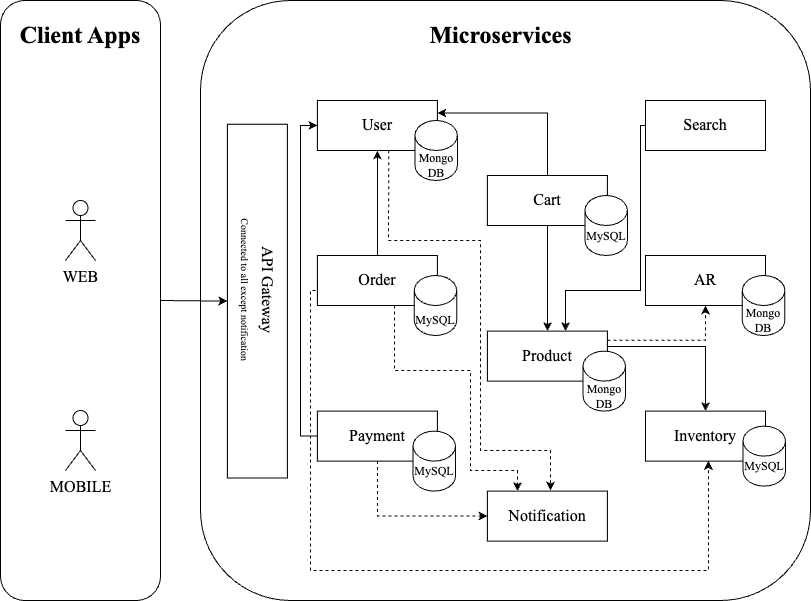

The diagram above was exported from draw.io. Its source (the exported page's mxGraphModel, read from the mxfile embedded in the PNG):
<mxGraphModel dx="1026" dy="650" grid="1" gridSize="10" guides="1" tooltips="1" connect="1" arrows="1" fold="1" page="1" pageScale="1" pageWidth="850" pageHeight="1100" math="0" shadow="0">
  <root>
    <mxCell id="0" />
    <mxCell id="1" parent="0" />
    <mxCell id="IV7fiez4A5BsCt6cD_r4-1" value="" style="rounded=1;whiteSpace=wrap;html=1;" parent="1" vertex="1">
      <mxGeometry x="220" y="80" width="610" height="600" as="geometry" />
    </mxCell>
    <mxCell id="IV7fiez4A5BsCt6cD_r4-2" value="" style="rounded=1;whiteSpace=wrap;html=1;" parent="1" vertex="1">
      <mxGeometry x="20" y="80" width="160" height="600" as="geometry" />
    </mxCell>
    <mxCell id="IV7fiez4A5BsCt6cD_r4-3" value="&lt;font face=&quot;Times New Roman&quot; style=&quot;font-size: 24px;&quot;&gt;&lt;b&gt;Client Apps&lt;/b&gt;&lt;/font&gt;" style="text;html=1;align=center;verticalAlign=middle;whiteSpace=wrap;rounded=0;" parent="1" vertex="1">
      <mxGeometry x="35" y="100" width="130" height="30" as="geometry" />
    </mxCell>
    <mxCell id="IV7fiez4A5BsCt6cD_r4-4" value="&lt;font face=&quot;Times New Roman&quot; style=&quot;font-size: 24px;&quot;&gt;&lt;b&gt;Microservices&lt;/b&gt;&lt;/font&gt;" style="text;html=1;align=center;verticalAlign=middle;whiteSpace=wrap;rounded=0;" parent="1" vertex="1">
      <mxGeometry x="437.5" y="100" width="165" height="30" as="geometry" />
    </mxCell>
    <mxCell id="IV7fiez4A5BsCt6cD_r4-5" value="MOBILE" style="shape=umlActor;verticalLabelPosition=bottom;verticalAlign=top;html=1;outlineConnect=0;fontFamily=Times New Roman;fontSize=16;" parent="1" vertex="1">
      <mxGeometry x="85" y="490" width="30" height="60" as="geometry" />
    </mxCell>
    <mxCell id="IV7fiez4A5BsCt6cD_r4-6" value="WEB" style="shape=umlActor;verticalLabelPosition=bottom;verticalAlign=top;html=1;outlineConnect=0;fontFamily=Times New Roman;fontSize=16;" parent="1" vertex="1">
      <mxGeometry x="85" y="280" width="30" height="60" as="geometry" />
    </mxCell>
    <mxCell id="IV7fiez4A5BsCt6cD_r4-8" value="" style="rounded=0;whiteSpace=wrap;html=1;rotation=90;" parent="1" vertex="1">
      <mxGeometry x="100" y="350.62" width="353.75" height="60" as="geometry" />
    </mxCell>
    <mxCell id="IV7fiez4A5BsCt6cD_r4-9" value="&lt;font face=&quot;Times New Roman&quot;&gt;&lt;span&gt;API Gateway&lt;br&gt;&lt;font style=&quot;font-size: 10px;&quot;&gt;Connected to all except notification&lt;/font&gt;&lt;/span&gt;&lt;/font&gt;" style="text;html=1;align=center;verticalAlign=middle;whiteSpace=wrap;rounded=0;fontStyle=0;fontSize=16;rotation=90;" parent="1" vertex="1">
      <mxGeometry x="198.13" y="355" width="157.48" height="30" as="geometry" />
    </mxCell>
    <mxCell id="IV7fiez4A5BsCt6cD_r4-10" value="" style="rounded=0;whiteSpace=wrap;html=1;" parent="1" vertex="1">
      <mxGeometry x="336.88" y="180" width="120" height="50" as="geometry" />
    </mxCell>
    <mxCell id="IV7fiez4A5BsCt6cD_r4-11" value="&lt;font face=&quot;Times New Roman&quot;&gt;&lt;span&gt;User&lt;/span&gt;&lt;/font&gt;" style="text;html=1;align=center;verticalAlign=middle;whiteSpace=wrap;rounded=0;fontStyle=0;fontSize=16;rotation=0;" parent="1" vertex="1">
      <mxGeometry x="361.88" y="190" width="70" height="30" as="geometry" />
    </mxCell>
    <mxCell id="IV7fiez4A5BsCt6cD_r4-12" value="" style="rounded=0;whiteSpace=wrap;html=1;" parent="1" vertex="1">
      <mxGeometry x="506.88" y="410.62" width="120" height="50" as="geometry" />
    </mxCell>
    <mxCell id="IV7fiez4A5BsCt6cD_r4-13" value="&lt;font face=&quot;Times New Roman&quot;&gt;&lt;span&gt;Product&lt;/span&gt;&lt;/font&gt;" style="text;html=1;align=center;verticalAlign=middle;whiteSpace=wrap;rounded=0;fontStyle=0;fontSize=16;rotation=0;" parent="1" vertex="1">
      <mxGeometry x="531.88" y="420.62" width="70" height="30" as="geometry" />
    </mxCell>
    <mxCell id="IV7fiez4A5BsCt6cD_r4-14" value="" style="rounded=0;whiteSpace=wrap;html=1;" parent="1" vertex="1">
      <mxGeometry x="506.88" y="255" width="120" height="50" as="geometry" />
    </mxCell>
    <mxCell id="IV7fiez4A5BsCt6cD_r4-15" value="&lt;font face=&quot;Times New Roman&quot;&gt;&lt;span&gt;Cart&lt;/span&gt;&lt;/font&gt;" style="text;html=1;align=center;verticalAlign=middle;whiteSpace=wrap;rounded=0;fontStyle=0;fontSize=16;rotation=0;" parent="1" vertex="1">
      <mxGeometry x="531.88" y="265" width="70" height="30" as="geometry" />
    </mxCell>
    <mxCell id="IV7fiez4A5BsCt6cD_r4-16" value="" style="rounded=0;whiteSpace=wrap;html=1;" parent="1" vertex="1">
      <mxGeometry x="336.88" y="490.62" width="120" height="50" as="geometry" />
    </mxCell>
    <mxCell id="IV7fiez4A5BsCt6cD_r4-17" value="&lt;font face=&quot;Times New Roman&quot;&gt;&lt;span&gt;Payment&lt;/span&gt;&lt;/font&gt;" style="text;html=1;align=center;verticalAlign=middle;whiteSpace=wrap;rounded=0;fontStyle=0;fontSize=16;rotation=0;" parent="1" vertex="1">
      <mxGeometry x="361.88" y="500.62" width="70" height="30" as="geometry" />
    </mxCell>
    <mxCell id="IV7fiez4A5BsCt6cD_r4-18" value="" style="rounded=0;whiteSpace=wrap;html=1;" parent="1" vertex="1">
      <mxGeometry x="336.88" y="335" width="120" height="50" as="geometry" />
    </mxCell>
    <mxCell id="IV7fiez4A5BsCt6cD_r4-19" value="&lt;font face=&quot;Times New Roman&quot;&gt;&lt;span&gt;Order&lt;/span&gt;&lt;/font&gt;" style="text;html=1;align=center;verticalAlign=middle;whiteSpace=wrap;rounded=0;fontStyle=0;fontSize=16;rotation=0;" parent="1" vertex="1">
      <mxGeometry x="361.88" y="345" width="70" height="30" as="geometry" />
    </mxCell>
    <mxCell id="IV7fiez4A5BsCt6cD_r4-20" value="" style="rounded=0;whiteSpace=wrap;html=1;" parent="1" vertex="1">
      <mxGeometry x="665" y="490.62" width="120" height="50" as="geometry" />
    </mxCell>
    <mxCell id="IV7fiez4A5BsCt6cD_r4-21" value="&lt;font face=&quot;Times New Roman&quot;&gt;&lt;span&gt;Inventory&lt;/span&gt;&lt;/font&gt;" style="text;html=1;align=center;verticalAlign=middle;whiteSpace=wrap;rounded=0;fontStyle=0;fontSize=16;rotation=0;" parent="1" vertex="1">
      <mxGeometry x="690" y="500.62" width="70" height="30" as="geometry" />
    </mxCell>
    <mxCell id="IV7fiez4A5BsCt6cD_r4-22" value="" style="rounded=0;whiteSpace=wrap;html=1;" parent="1" vertex="1">
      <mxGeometry x="665" y="180" width="120" height="50" as="geometry" />
    </mxCell>
    <mxCell id="IV7fiez4A5BsCt6cD_r4-23" value="&lt;font face=&quot;Times New Roman&quot;&gt;&lt;span&gt;Search&lt;/span&gt;&lt;/font&gt;" style="text;html=1;align=center;verticalAlign=middle;whiteSpace=wrap;rounded=0;fontStyle=0;fontSize=16;rotation=0;" parent="1" vertex="1">
      <mxGeometry x="690" y="190" width="70" height="30" as="geometry" />
    </mxCell>
    <mxCell id="IV7fiez4A5BsCt6cD_r4-24" value="" style="rounded=0;whiteSpace=wrap;html=1;" parent="1" vertex="1">
      <mxGeometry x="506.88" y="570.62" width="120" height="50" as="geometry" />
    </mxCell>
    <mxCell id="IV7fiez4A5BsCt6cD_r4-25" value="&lt;font face=&quot;Times New Roman&quot;&gt;&lt;span&gt;Notification&lt;/span&gt;&lt;/font&gt;" style="text;html=1;align=center;verticalAlign=middle;whiteSpace=wrap;rounded=0;fontStyle=0;fontSize=16;rotation=0;" parent="1" vertex="1">
      <mxGeometry x="531.88" y="580.62" width="70" height="30" as="geometry" />
    </mxCell>
    <mxCell id="IV7fiez4A5BsCt6cD_r4-26" value="" style="rounded=0;whiteSpace=wrap;html=1;" parent="1" vertex="1">
      <mxGeometry x="665" y="335" width="120" height="50" as="geometry" />
    </mxCell>
    <mxCell id="IV7fiez4A5BsCt6cD_r4-27" value="&lt;font face=&quot;Times New Roman&quot;&gt;&lt;span&gt;AR&lt;/span&gt;&lt;/font&gt;" style="text;html=1;align=center;verticalAlign=middle;whiteSpace=wrap;rounded=0;fontStyle=0;fontSize=16;rotation=0;" parent="1" vertex="1">
      <mxGeometry x="690" y="345" width="70" height="30" as="geometry" />
    </mxCell>
    <mxCell id="IV7fiez4A5BsCt6cD_r4-28" value="" style="shape=cylinder3;whiteSpace=wrap;html=1;boundedLbl=1;backgroundOutline=1;size=15;" parent="1" vertex="1">
      <mxGeometry x="434.38" y="200" width="42.5" height="60" as="geometry" />
    </mxCell>
    <mxCell id="IV7fiez4A5BsCt6cD_r4-29" value="&lt;font face=&quot;Times New Roman&quot;&gt;&lt;span&gt;Mongo&lt;/span&gt;&lt;/font&gt;&lt;div&gt;&lt;font face=&quot;Times New Roman&quot;&gt;&lt;span&gt;DB&lt;/span&gt;&lt;/font&gt;&lt;/div&gt;" style="text;html=1;align=center;verticalAlign=middle;whiteSpace=wrap;rounded=0;fontStyle=0;fontSize=12;rotation=0;" parent="1" vertex="1">
      <mxGeometry x="432.51" y="230" width="46.25" height="30" as="geometry" />
    </mxCell>
    <mxCell id="IV7fiez4A5BsCt6cD_r4-30" value="" style="shape=cylinder3;whiteSpace=wrap;html=1;boundedLbl=1;backgroundOutline=1;size=15;" parent="1" vertex="1">
      <mxGeometry x="602.5" y="430.62" width="42.5" height="60" as="geometry" />
    </mxCell>
    <mxCell id="IV7fiez4A5BsCt6cD_r4-31" value="&lt;font face=&quot;Times New Roman&quot;&gt;&lt;span&gt;Mongo&lt;/span&gt;&lt;/font&gt;&lt;div&gt;&lt;font face=&quot;Times New Roman&quot;&gt;&lt;span&gt;DB&lt;/span&gt;&lt;/font&gt;&lt;/div&gt;" style="text;html=1;align=center;verticalAlign=middle;whiteSpace=wrap;rounded=0;fontStyle=0;fontSize=12;rotation=0;" parent="1" vertex="1">
      <mxGeometry x="600.63" y="460.62" width="46.25" height="30" as="geometry" />
    </mxCell>
    <mxCell id="IV7fiez4A5BsCt6cD_r4-32" value="" style="shape=cylinder3;whiteSpace=wrap;html=1;boundedLbl=1;backgroundOutline=1;size=15;" parent="1" vertex="1">
      <mxGeometry x="604.38" y="275" width="42.5" height="60" as="geometry" />
    </mxCell>
    <mxCell id="IV7fiez4A5BsCt6cD_r4-33" value="&lt;font face=&quot;Times New Roman&quot;&gt;MySQL&lt;/font&gt;" style="text;html=1;align=center;verticalAlign=middle;whiteSpace=wrap;rounded=0;fontStyle=0;fontSize=12;rotation=0;" parent="1" vertex="1">
      <mxGeometry x="602.51" y="300.62" width="46.25" height="30" as="geometry" />
    </mxCell>
    <mxCell id="IV7fiez4A5BsCt6cD_r4-34" value="" style="shape=cylinder3;whiteSpace=wrap;html=1;boundedLbl=1;backgroundOutline=1;size=15;" parent="1" vertex="1">
      <mxGeometry x="432.49" y="510.62" width="42.5" height="60" as="geometry" />
    </mxCell>
    <mxCell id="IV7fiez4A5BsCt6cD_r4-35" value="&lt;font face=&quot;Times New Roman&quot;&gt;MySQL&lt;/font&gt;" style="text;html=1;align=center;verticalAlign=middle;whiteSpace=wrap;rounded=0;fontStyle=0;fontSize=12;rotation=0;" parent="1" vertex="1">
      <mxGeometry x="430.62" y="535.62" width="46.25" height="30" as="geometry" />
    </mxCell>
    <mxCell id="IV7fiez4A5BsCt6cD_r4-36" value="" style="shape=cylinder3;whiteSpace=wrap;html=1;boundedLbl=1;backgroundOutline=1;size=15;" parent="1" vertex="1">
      <mxGeometry x="762.5" y="505.62" width="42.5" height="60" as="geometry" />
    </mxCell>
    <mxCell id="IV7fiez4A5BsCt6cD_r4-37" value="&lt;font face=&quot;Times New Roman&quot;&gt;MySQL&lt;/font&gt;" style="text;html=1;align=center;verticalAlign=middle;whiteSpace=wrap;rounded=0;fontStyle=0;fontSize=12;rotation=0;" parent="1" vertex="1">
      <mxGeometry x="760.63" y="530.62" width="46.25" height="30" as="geometry" />
    </mxCell>
    <mxCell id="IV7fiez4A5BsCt6cD_r4-40" value="" style="shape=cylinder3;whiteSpace=wrap;html=1;boundedLbl=1;backgroundOutline=1;size=15;" parent="1" vertex="1">
      <mxGeometry x="761.86" y="355" width="42.5" height="60" as="geometry" />
    </mxCell>
    <mxCell id="IV7fiez4A5BsCt6cD_r4-41" value="&lt;font face=&quot;Times New Roman&quot;&gt;&lt;span&gt;Mongo&lt;/span&gt;&lt;/font&gt;&lt;div&gt;&lt;font face=&quot;Times New Roman&quot;&gt;&lt;span&gt;DB&lt;/span&gt;&lt;/font&gt;&lt;/div&gt;" style="text;html=1;align=center;verticalAlign=middle;whiteSpace=wrap;rounded=0;fontStyle=0;fontSize=12;rotation=0;" parent="1" vertex="1">
      <mxGeometry x="759.99" y="385" width="46.25" height="30" as="geometry" />
    </mxCell>
    <mxCell id="IV7fiez4A5BsCt6cD_r4-42" value="" style="shape=cylinder3;whiteSpace=wrap;html=1;boundedLbl=1;backgroundOutline=1;size=15;" parent="1" vertex="1">
      <mxGeometry x="433.74" y="355" width="42.5" height="60" as="geometry" />
    </mxCell>
    <mxCell id="IV7fiez4A5BsCt6cD_r4-43" value="&lt;font face=&quot;Times New Roman&quot;&gt;MySQL&lt;/font&gt;" style="text;html=1;align=center;verticalAlign=middle;whiteSpace=wrap;rounded=0;fontStyle=0;fontSize=12;rotation=0;" parent="1" vertex="1">
      <mxGeometry x="431.87" y="385" width="46.25" height="30" as="geometry" />
    </mxCell>
    <mxCell id="IV7fiez4A5BsCt6cD_r4-44" value="" style="endArrow=classic;html=1;rounded=0;exitX=0.5;exitY=0;exitDx=0;exitDy=0;entryX=1;entryY=0.25;entryDx=0;entryDy=0;edgeStyle=orthogonalEdgeStyle;" parent="1" source="IV7fiez4A5BsCt6cD_r4-14" target="IV7fiez4A5BsCt6cD_r4-10" edge="1">
      <mxGeometry width="50" height="50" relative="1" as="geometry">
        <mxPoint x="580" y="390" as="sourcePoint" />
        <mxPoint x="630" y="340" as="targetPoint" />
      </mxGeometry>
    </mxCell>
    <mxCell id="IV7fiez4A5BsCt6cD_r4-48" value="" style="endArrow=classic;html=1;rounded=0;jumpStyle=none;exitX=0.595;exitY=0.993;exitDx=0;exitDy=0;dashed=1;edgeStyle=orthogonalEdgeStyle;exitPerimeter=0;" parent="1" source="IV7fiez4A5BsCt6cD_r4-10" edge="1">
      <mxGeometry width="50" height="50" relative="1" as="geometry">
        <mxPoint x="580" y="390" as="sourcePoint" />
        <mxPoint x="570" y="570" as="targetPoint" />
        <Array as="points">
          <mxPoint x="408" y="240" />
          <mxPoint x="408" y="320" />
          <mxPoint x="500" y="320" />
          <mxPoint x="500" y="530" />
          <mxPoint x="570" y="530" />
        </Array>
      </mxGeometry>
    </mxCell>
    <mxCell id="IV7fiez4A5BsCt6cD_r4-49" value="" style="endArrow=classic;html=1;rounded=0;entryX=0.5;entryY=1;entryDx=0;entryDy=0;exitX=0.5;exitY=0;exitDx=0;exitDy=0;" parent="1" source="IV7fiez4A5BsCt6cD_r4-18" target="IV7fiez4A5BsCt6cD_r4-10" edge="1">
      <mxGeometry width="50" height="50" relative="1" as="geometry">
        <mxPoint x="580" y="340" as="sourcePoint" />
        <mxPoint x="630" y="290" as="targetPoint" />
      </mxGeometry>
    </mxCell>
    <mxCell id="IV7fiez4A5BsCt6cD_r4-50" value="" style="endArrow=classic;html=1;rounded=0;exitX=1.002;exitY=0.309;exitDx=0;exitDy=0;entryX=0.5;entryY=0;entryDx=0;entryDy=0;edgeStyle=orthogonalEdgeStyle;exitPerimeter=0;" parent="1" source="IV7fiez4A5BsCt6cD_r4-12" target="IV7fiez4A5BsCt6cD_r4-20" edge="1">
      <mxGeometry width="50" height="50" relative="1" as="geometry">
        <mxPoint x="580" y="340" as="sourcePoint" />
        <mxPoint x="630" y="290" as="targetPoint" />
        <Array as="points">
          <mxPoint x="630" y="426" />
          <mxPoint x="725" y="426" />
        </Array>
      </mxGeometry>
    </mxCell>
    <mxCell id="IV7fiez4A5BsCt6cD_r4-51" value="" style="endArrow=classic;html=1;rounded=0;exitX=0;exitY=0.5;exitDx=0;exitDy=0;entryX=0.651;entryY=0;entryDx=0;entryDy=0;edgeStyle=orthogonalEdgeStyle;entryPerimeter=0;" parent="1" source="IV7fiez4A5BsCt6cD_r4-22" target="IV7fiez4A5BsCt6cD_r4-12" edge="1">
      <mxGeometry width="50" height="50" relative="1" as="geometry">
        <mxPoint x="580" y="340" as="sourcePoint" />
        <mxPoint x="630" y="290" as="targetPoint" />
        <Array as="points">
          <mxPoint x="660" y="205" />
          <mxPoint x="660" y="370" />
          <mxPoint x="585" y="370" />
        </Array>
      </mxGeometry>
    </mxCell>
    <mxCell id="IV7fiez4A5BsCt6cD_r4-52" value="" style="endArrow=classic;html=1;rounded=0;exitX=1;exitY=0.182;exitDx=0;exitDy=0;entryX=0.5;entryY=1;entryDx=0;entryDy=0;dashed=1;edgeStyle=orthogonalEdgeStyle;exitPerimeter=0;" parent="1" source="IV7fiez4A5BsCt6cD_r4-12" target="IV7fiez4A5BsCt6cD_r4-26" edge="1">
      <mxGeometry width="50" height="50" relative="1" as="geometry">
        <mxPoint x="580" y="340" as="sourcePoint" />
        <mxPoint x="630" y="290" as="targetPoint" />
        <Array as="points">
          <mxPoint x="725" y="420" />
        </Array>
      </mxGeometry>
    </mxCell>
    <mxCell id="IV7fiez4A5BsCt6cD_r4-53" value="" style="endArrow=classic;html=1;rounded=0;exitX=0.5;exitY=1;exitDx=0;exitDy=0;entryX=0.5;entryY=0;entryDx=0;entryDy=0;" parent="1" source="IV7fiez4A5BsCt6cD_r4-14" target="IV7fiez4A5BsCt6cD_r4-12" edge="1">
      <mxGeometry width="50" height="50" relative="1" as="geometry">
        <mxPoint x="580" y="340" as="sourcePoint" />
        <mxPoint x="630" y="290" as="targetPoint" />
      </mxGeometry>
    </mxCell>
    <mxCell id="IV7fiez4A5BsCt6cD_r4-55" value="" style="endArrow=classic;html=1;rounded=0;exitX=0.5;exitY=1;exitDx=0;exitDy=0;entryX=0;entryY=0.5;entryDx=0;entryDy=0;dashed=1;edgeStyle=orthogonalEdgeStyle;" parent="1" source="IV7fiez4A5BsCt6cD_r4-16" target="IV7fiez4A5BsCt6cD_r4-24" edge="1">
      <mxGeometry width="50" height="50" relative="1" as="geometry">
        <mxPoint x="580" y="340" as="sourcePoint" />
        <mxPoint x="630" y="290" as="targetPoint" />
      </mxGeometry>
    </mxCell>
    <mxCell id="IV7fiez4A5BsCt6cD_r4-56" value="" style="endArrow=classic;html=1;rounded=0;entryX=0.524;entryY=0.995;entryDx=0;entryDy=0;dashed=1;exitX=0;exitY=0.5;exitDx=0;exitDy=0;edgeStyle=orthogonalEdgeStyle;entryPerimeter=0;" parent="1" source="IV7fiez4A5BsCt6cD_r4-18" target="IV7fiez4A5BsCt6cD_r4-20" edge="1">
      <mxGeometry width="50" height="50" relative="1" as="geometry">
        <mxPoint x="730" y="340" as="sourcePoint" />
        <mxPoint x="630" y="290" as="targetPoint" />
        <Array as="points">
          <mxPoint x="337" y="370" />
          <mxPoint x="330" y="370" />
          <mxPoint x="330" y="650" />
          <mxPoint x="728" y="650" />
        </Array>
      </mxGeometry>
    </mxCell>
    <mxCell id="IV7fiez4A5BsCt6cD_r4-57" value="" style="endArrow=classic;html=1;rounded=0;exitX=0.642;exitY=0.999;exitDx=0;exitDy=0;entryX=0.25;entryY=0;entryDx=0;entryDy=0;dashed=1;edgeStyle=orthogonalEdgeStyle;exitPerimeter=0;" parent="1" source="IV7fiez4A5BsCt6cD_r4-18" target="IV7fiez4A5BsCt6cD_r4-24" edge="1">
      <mxGeometry width="50" height="50" relative="1" as="geometry">
        <mxPoint x="580" y="340" as="sourcePoint" />
        <mxPoint x="630" y="290" as="targetPoint" />
        <Array as="points">
          <mxPoint x="417" y="450" />
          <mxPoint x="490" y="450" />
          <mxPoint x="490" y="550" />
          <mxPoint x="540" y="550" />
        </Array>
      </mxGeometry>
    </mxCell>
    <mxCell id="IV7fiez4A5BsCt6cD_r4-60" value="" style="endArrow=classic;html=1;rounded=0;exitX=1;exitY=0.5;exitDx=0;exitDy=0;entryX=0.5;entryY=1;entryDx=0;entryDy=0;" parent="1" source="IV7fiez4A5BsCt6cD_r4-2" target="IV7fiez4A5BsCt6cD_r4-8" edge="1">
      <mxGeometry width="50" height="50" relative="1" as="geometry">
        <mxPoint x="440" y="420" as="sourcePoint" />
        <mxPoint x="490" y="370" as="targetPoint" />
      </mxGeometry>
    </mxCell>
    <mxCell id="fiFY-XXU_INUVdh81ZzC-1" value="" style="endArrow=classic;html=1;rounded=0;exitX=0;exitY=0.5;exitDx=0;exitDy=0;entryX=0;entryY=0.5;entryDx=0;entryDy=0;edgeStyle=orthogonalEdgeStyle;" edge="1" parent="1" source="IV7fiez4A5BsCt6cD_r4-16" target="IV7fiez4A5BsCt6cD_r4-10">
      <mxGeometry width="50" height="50" relative="1" as="geometry">
        <mxPoint x="400" y="460" as="sourcePoint" />
        <mxPoint x="450" y="410" as="targetPoint" />
        <Array as="points">
          <mxPoint x="320" y="516" />
          <mxPoint x="320" y="205" />
        </Array>
      </mxGeometry>
    </mxCell>
  </root>
</mxGraphModel>